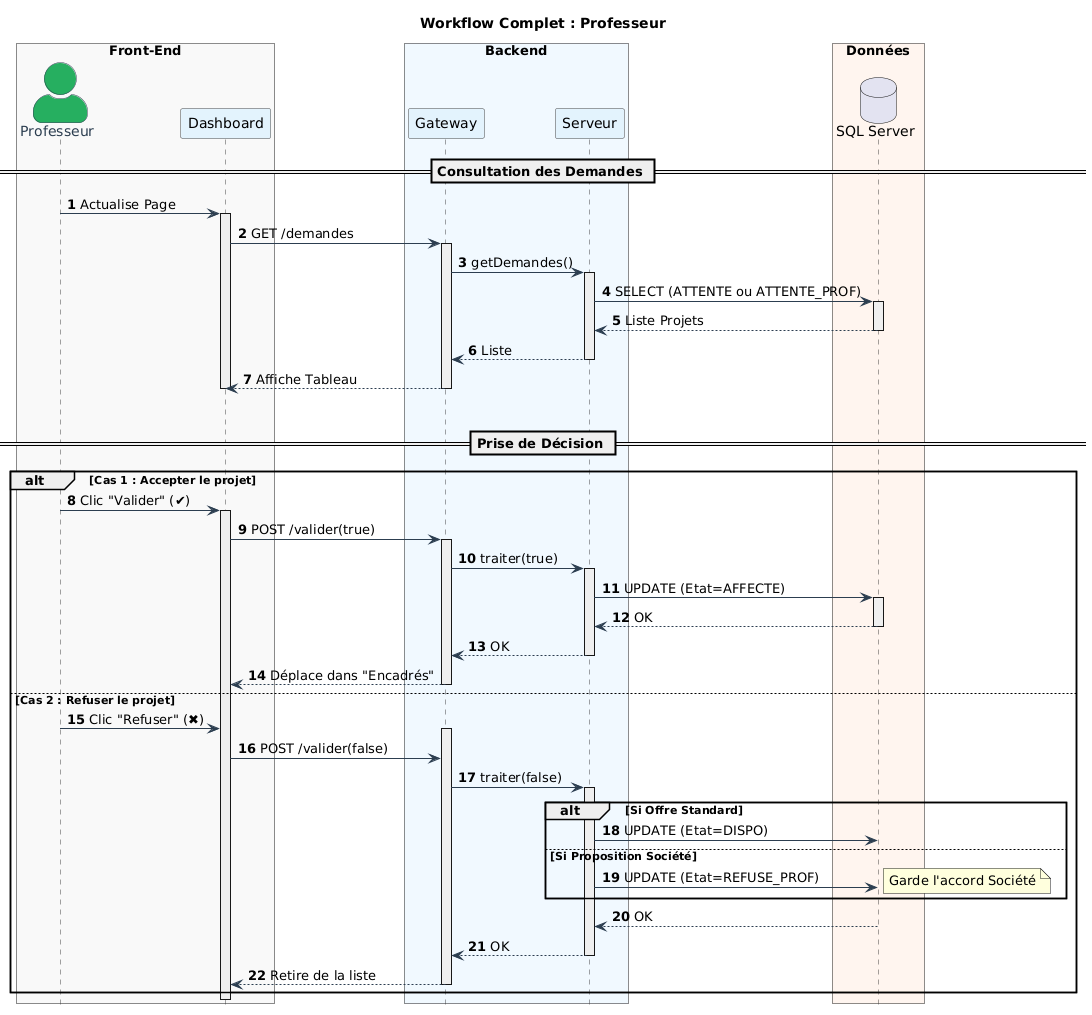

The diagram above was rendered by PlantUML. Its source (embedded in the PNG):
@startuml
title Workflow Complet : Professeur
autonumber
hide footbox
skinparam actorStyle awesome
skinparam shadowing false

' --- STYLE ---
skinparam sequence {
    ArrowColor #2c3e50
    LifeLineBorderColor #444
    LifeLineBackgroundColor #eee
    ParticipantBorderColor #444
    ParticipantBackgroundColor #e3f2fd
    ActorBorderColor #2c3e50
    ActorBackgroundColor #27ae60
    ActorFontColor #2c3e50
}

' --- ACTEURS ---
box "Front-End" #f9f9f9
    actor "Professeur" as PROF
    participant "Dashboard" as UI
end box

box "Backend" #f0f8ff
    participant "Gateway" as WEB
    participant "Serveur" as SRV
end box

box "Données" #fff5ee
    database "SQL Server" as DB
end box

' --- CONSULTATION ---
== Consultation des Demandes ==
PROF -> UI : Actualise Page
activate UI
UI -> WEB : GET /demandes
activate WEB
WEB -> SRV : getDemandes()
activate SRV
SRV -> DB : SELECT (ATTENTE ou ATTENTE_PROF)
activate DB
DB --> SRV : Liste Projets
deactivate DB
SRV --> WEB : Liste
deactivate SRV
WEB --> UI : Affiche Tableau
deactivate WEB
deactivate UI
|||

' --- DECISION ---
== Prise de Décision ==
alt Cas 1 : Accepter le projet
    PROF -> UI : Clic "Valider" (✔)
    activate UI
    UI -> WEB : POST /valider(true)
    activate WEB
    WEB -> SRV : traiter(true)
    activate SRV
    SRV -> DB : UPDATE (Etat=AFFECTE)
    activate DB
    DB --> SRV : OK
    deactivate DB
    SRV --> WEB : OK
    deactivate SRV
    WEB --> UI : Déplace dans "Encadrés"
    deactivate WEB

else Cas 2 : Refuser le projet
    PROF -> UI : Clic "Refuser" (✖)
    activate WEB
    UI -> WEB : POST /valider(false)
    WEB -> SRV : traiter(false)
    activate SRV
    
    alt Si Offre Standard
        SRV -> DB : UPDATE (Etat=DISPO)
    else Si Proposition Société
        SRV -> DB : UPDATE (Etat=REFUSE_PROF)
        note right: Garde l'accord Société
    end
    
    activate DB
    DB --> SRV : OK
    deactivate DB
    SRV --> WEB : OK
    deactivate SRV
    WEB --> UI : Retire de la liste
    deactivate WEB
end
deactivate UI
@enduml